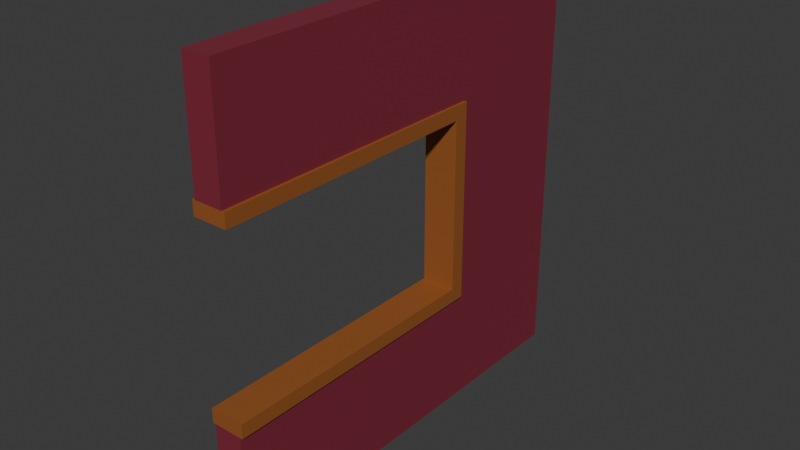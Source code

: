 # Source: door_frame.blend  (saved by Blender 4.5.88; exported with 4.5.12 LTS)
import bpy
from mathutils import Matrix  # noqa: F401  (used for matrix-valued properties, if any)

bpy.ops.wm.read_factory_settings(use_empty=True)
scene = bpy.context.scene
scene.name = 'Scene'

# ---- collections
col_collection = bpy.data.collections.new('Collection'); scene.collection.children.link(col_collection)

# ---- materials (node trees are filled in below, after node groups)
mat_wall = bpy.data.materials.new('wall')
mat_wall.alpha_threshold = 0.0
mat_wall.use_transparent_shadow = False
mat_wall.roughness = 0.5
mat_wall.line_color = (0.0, 0.0, 0.0, 1.0)
mat_door_frame = bpy.data.materials.new('door_frame')

# ---- material node trees
mat_wall.use_nodes = True; mat_wall.node_tree.nodes.clear()
_N = mat_wall.node_tree.nodes; _L = mat_wall.node_tree.links
n0 = _N.new('ShaderNodeOutputMaterial'); n0.name = 'Material Output'; n0.location = (300, 300)
n1 = _N.new('ShaderNodeBsdfPrincipled'); n1.name = 'Principled BSDF'; n1.location = (10, 300)
n1.inputs[0].default_value = (0.2193, 0.02476, 0.04592, 1.0)
n1.inputs[3].default_value = 1.45
_L.new(n1.outputs[0], n0.inputs[0])
n0.is_active_output = True
mat_door_frame.use_nodes = True; mat_door_frame.node_tree.nodes.clear()
_N = mat_door_frame.node_tree.nodes; _L = mat_door_frame.node_tree.links
n0 = _N.new('ShaderNodeBsdfPrincipled'); n0.name = 'Principled BSDF'; n0.location = (10, 300)
n0.inputs[0].default_value = (0.3148, 0.09906, 0.02199, 1.0)
n1 = _N.new('ShaderNodeOutputMaterial'); n1.name = 'Material Output'; n1.location = (300, 300)
_L.new(n0.outputs[0], n1.inputs[0])
n1.is_active_output = True

# ---- world
world_world = bpy.data.worlds.new('World'); scene.world = world_world
world_world.use_nodes = True; world_world.node_tree.nodes.clear()
_N = world_world.node_tree.nodes; _L = world_world.node_tree.links
n0 = _N.new('ShaderNodeOutputWorld'); n0.name = 'World Output'; n0.location = (300, 300)
n1 = _N.new('ShaderNodeBackground'); n1.name = 'Background'; n1.location = (10, 300)
n1.inputs[0].default_value = (0.05088, 0.05088, 0.05088, 1.0)
_L.new(n1.outputs[0], n0.inputs[0])
n0.is_active_output = True
world_world.color = (0.05088, 0.05088, 0.05088)
world_world.sun_shadow_jitter_overblur = 0.0

# ---- meshes
me_cube = bpy.data.meshes.new('Cube')
me_cube.from_pydata([(0.12, 2.0, -0.7), (0.12, 0.0, -0.7), (0.12, 2.0, 0.7), (0.12, 0.0, 0.7), (-0.12, 2.0, -0.7), (-0.12, 0.0, -0.7), (-0.12, 2.0, 0.7), (-0.12, 0.0, 0.7), (0.1, 2.0, -1.5), (0.1, -2.98e-07, -0.7), (0.1, 0.0, -1.5), (0.1, 2.0, -0.7), (-0.1, -2.384e-07, -0.7), (0.12, 1.9, -0.6), (0.12, -5.96e-08, -0.6), (0.12, 1.9, 0.6), (0.12, -5.96e-08, 0.6), (-0.12, 1.9, -0.6), (-0.12, -5.96e-08, -0.6), (-0.12, 1.9, 0.6), (-0.12, -5.96e-08, 0.6), (0.1, -3.576e-07, 1.5), (0.1, 2.0, 1.5), (0.1, -5.96e-08, 0.7), (0.1, 2.0, 0.7), (-0.1, -2.384e-07, 1.5), (-0.1, 2.0, 1.5), (-0.1, -5.96e-08, 0.7), (-0.1, 2.0, 0.7), (-0.1, 2.0, -0.7), (-0.1, 0.0, -1.5), (-0.1, 2.0, -1.5), (0.1, 3.0, -1.5), (0.1, 3.0, -0.7), (0.1, 3.0, 1.5), (0.1, 3.0, 0.7), (-0.1, 3.0, 1.5), (-0.1, 3.0, 0.7), (-0.1, 3.0, -0.7), (-0.1, 3.0, -1.5)], [], [(0, 4, 6, 2), (3, 2, 6, 7), (0, 1, 5, 4), (0, 13, 14, 1), (3, 16, 15, 2), (7, 20, 16, 3), (31, 29, 38, 39), (8, 10, 30, 31), (10, 9, 12, 30), (12, 29, 31, 30), (9, 10, 8, 11), (9, 11, 29, 12), (13, 15, 19, 17), (16, 20, 19, 15), (13, 17, 18, 14), (1, 14, 18, 5), (4, 17, 19, 6), (2, 15, 13, 0), (5, 18, 17, 4), (6, 19, 20, 7), (21, 23, 24, 22), (25, 26, 28, 27), (24, 23, 27, 28), (21, 22, 26, 25), (26, 22, 34, 36), (23, 21, 25, 27), (33, 32, 39, 38), (34, 35, 37, 36), (37, 35, 33, 38), (28, 26, 36, 37), (11, 8, 32, 33), (22, 24, 35, 34), (8, 31, 39, 32), (28, 37, 38, 29), (35, 24, 11, 33), (24, 28, 29, 11)])
me_cube.polygons.foreach_set('material_index', [1, 1, 1, 1, 1, 1, 0, 0, 0, 0, 0, 0, 1, 1, 1, 1, 1, 1, 1, 1, 0, 0, 0, 0, 0, 0, 0, 0, 0, 0, 0, 0, 0, 0, 0, 0])
_uv = me_cube.uv_layers.new(name='UVMap')
_uv.uv.foreach_set('vector', [0.56, 0.85, 0.44, 0.85, 0.44, 0.15, 0.56, 0.15, 0.56, 0.0, 0.56, 1.0, 0.44, 1.0, 0.44, 0.0, 0.56, 1.0, 0.56, 0.0, 0.44, 0.0, 0.44, 1.0, 0.85, 1.0, 0.8, 0.95, 0.8, -5.96e-08, 0.85, 0.0, 0.15, 0.0, 0.2, -5.96e-08, 0.2, 0.95, 0.15, 1.0, 0.44, 0.15, 0.44, 0.2, 0.56, 0.2, 0.56, 0.15, 1.0, 0.6667, 0.7333, 0.6667, 0.7333, 1.0, 1.0, 1.0, 1.0, 1.0, 0.0, 1.0, 0.0, 1.0, 1.0, 1.0, 0.0, 1.0, 0.0, 0.0, 0.0, 0.0, 0.0, 1.0, 0.7333, 3.576e-07, 0.7333, 0.6667, 1.0, 0.6667, 1.0, 4.172e-07, 0.7333, 2.98e-07, 1.0, 4.172e-07, 1.0, 0.6667, 0.7333, 0.6667, 0.0, 0.0, 1.0, 0.0, 1.0, 0.0, 0.0, 0.0, 0.56, 0.8, 0.56, 0.2, 0.44, 0.2, 0.44, 0.8, 0.56, 0.05, 0.44, 0.05, 0.44, 1.0, 0.56, 1.0, 0.56, 1.0, 0.44, 1.0, 0.44, 0.05, 0.56, 0.05, 0.56, 0.85, 0.56, 0.8, 0.44, 0.8, 0.44, 0.85, 0.85, 1.0, 0.8, 0.95, 0.2, 0.95, 0.15, 1.0, 0.15, 1.0, 0.2, 0.95, 0.8, 0.95, 0.85, 1.0, 0.85, 0.0, 0.8, -5.96e-08, 0.8, 0.95, 0.85, 1.0, 0.15, 1.0, 0.2, 0.95, 0.2, -5.96e-08, 0.15, 0.0, 1.49e-07, 2.98e-07, 0.2667, 4.172e-07, 0.2667, 0.6667, 8.941e-08, 0.6667, 1.788e-07, 3.576e-07, 8.941e-08, 0.6667, 0.2667, 0.6667, 0.2667, 4.172e-07, 1.0, 1.0, 0.0, 1.0, 0.0, 1.0, 1.0, 1.0, 0.0, 0.0, 1.0, 0.0, 1.0, 0.0, 0.0, 0.0, 1.0, 0.0, 1.0, 0.0, 1.0, 0.0, 1.0, 0.0, 0.0, 1.0, 0.0, 0.0, 0.0, 0.0, 0.0, 1.0, 1.0, 0.0, 1.0, 1.0, 1.0, 1.0, 1.0, 0.0, 1.0, 0.0, 1.0, 1.0, 1.0, 1.0, 1.0, 0.0, 1.0, 1.0, 1.0, 1.0, 1.0, 0.0, 1.0, 0.0, 0.2667, 0.6667, 8.941e-08, 0.6667, 0.0, 1.0, 0.2667, 1.0, 0.7333, 0.6667, 1.0, 0.6667, 1.0, 1.0, 0.7333, 1.0, 8.941e-08, 0.6667, 0.2667, 0.6667, 0.2667, 1.0, 0.0, 1.0, 1.0, 1.0, 1.0, 1.0, 1.0, 1.0, 1.0, 1.0, 0.2667, 0.6667, 0.2667, 1.0, 0.7333, 1.0, 0.7333, 0.6667, 0.2667, 1.0, 0.2667, 0.6667, 0.7333, 0.6667, 0.7333, 1.0, 1.0, 1.0, 1.0, 1.0, 1.0, 0.0, 1.0, 0.0])
me_cube.materials.append(mat_wall)
me_cube.materials.append(mat_door_frame)
me_cube.materials.append(None)
me_cube.use_mirror_vertex_groups = False
me_cube.update()

# ---- objects
ob_door_frame = bpy.data.objects.new('Door Frame', me_cube)

# ---- transforms, parenting, visibility, modifiers, constraints
ob_door_frame.location = (0.0, 0.0, 0.0)
ob_door_frame.lock_rotations_4d = False
ob_door_frame.empty_display_type = 'ARROWS'
ob_door_frame.lineart.crease_threshold = 0.0

# ---- collection membership
col_collection.objects.link(ob_door_frame)

# ---- scene / render settings (as saved in the file)
scene.frame_start = 1; scene.frame_end = 250; scene.frame_set(1)
scene.render.engine = 'BLENDER_EEVEE_NEXT'
bpy.context.view_layer.update()

# ---- added for rendering (the .blend has no active camera and no usable light): camera, sun
cam_auto = bpy.data.cameras.new('AutoCamera')
cam_auto.lens = 50.0
cam_auto.sensor_width = 36.0
cam_auto.clip_end = 1000.0
ob_auto_camera = bpy.data.objects.new('AutoCamera', cam_auto)
scene.collection.objects.link(ob_auto_camera)
ob_auto_camera.location = (3.93167, -3.21801, 3.14534)
ob_auto_camera.rotation_euler = (1.09748, -7.21219e-08, 0.694738)
scene.camera = ob_auto_camera
light_auto_sun = bpy.data.lights.new('AutoSun', 'SUN')
light_auto_sun.energy = 3.0
light_auto_sun.angle = 0.0523599
ob_auto_sun = bpy.data.objects.new('AutoSun', light_auto_sun)
scene.collection.objects.link(ob_auto_sun)
ob_auto_sun.rotation_euler = (0.872665, 0.174533, 0.523599)
bpy.context.view_layer.update()
